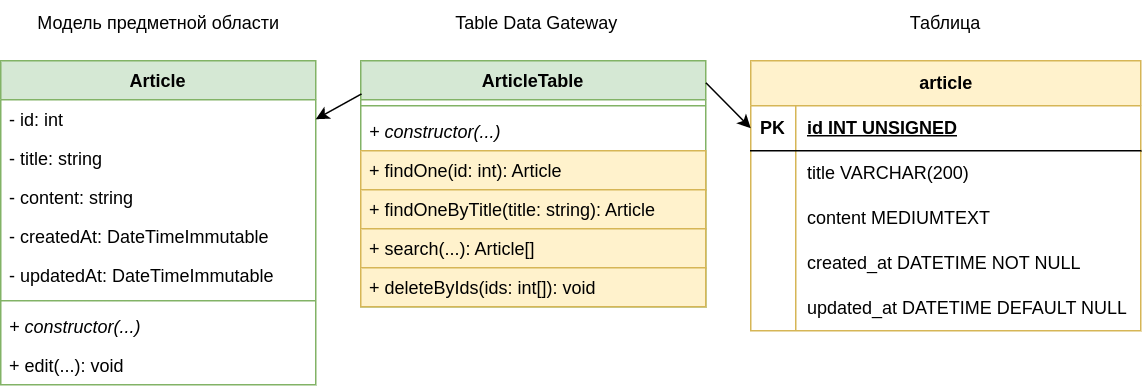

The diagram above was exported from draw.io. Its source (the exported page's mxGraphModel, read from the mxfile embedded in the PNG):
<mxGraphModel dx="819" dy="459" grid="1" gridSize="10" guides="1" tooltips="1" connect="1" arrows="1" fold="1" page="1" pageScale="1" pageWidth="1100" pageHeight="850" math="0" shadow="0">
  <root>
    <mxCell id="ORbWX6BPY6fmjzWR1V5H-0" />
    <mxCell id="ORbWX6BPY6fmjzWR1V5H-1" parent="ORbWX6BPY6fmjzWR1V5H-0" />
    <mxCell id="ORbWX6BPY6fmjzWR1V5H-2" value="Article" style="swimlane;fontStyle=1;align=center;verticalAlign=top;childLayout=stackLayout;horizontal=1;startSize=26;horizontalStack=0;resizeParent=1;resizeParentMax=0;resizeLast=0;collapsible=1;marginBottom=0;whiteSpace=wrap;html=1;fillColor=#d5e8d4;strokeColor=#82b366;" vertex="1" parent="ORbWX6BPY6fmjzWR1V5H-1">
      <mxGeometry x="80" y="100" width="210" height="216" as="geometry" />
    </mxCell>
    <mxCell id="ORbWX6BPY6fmjzWR1V5H-3" value="- id: int" style="text;strokeColor=none;fillColor=none;align=left;verticalAlign=top;spacingLeft=4;spacingRight=4;overflow=hidden;rotatable=0;points=[[0,0.5],[1,0.5]];portConstraint=eastwest;whiteSpace=wrap;html=1;" vertex="1" parent="ORbWX6BPY6fmjzWR1V5H-2">
      <mxGeometry y="26" width="210" height="26" as="geometry" />
    </mxCell>
    <mxCell id="ORbWX6BPY6fmjzWR1V5H-4" value="- title: string" style="text;strokeColor=none;fillColor=none;align=left;verticalAlign=top;spacingLeft=4;spacingRight=4;overflow=hidden;rotatable=0;points=[[0,0.5],[1,0.5]];portConstraint=eastwest;whiteSpace=wrap;html=1;" vertex="1" parent="ORbWX6BPY6fmjzWR1V5H-2">
      <mxGeometry y="52" width="210" height="26" as="geometry" />
    </mxCell>
    <mxCell id="ORbWX6BPY6fmjzWR1V5H-5" value="- content: string" style="text;strokeColor=none;fillColor=none;align=left;verticalAlign=top;spacingLeft=4;spacingRight=4;overflow=hidden;rotatable=0;points=[[0,0.5],[1,0.5]];portConstraint=eastwest;whiteSpace=wrap;html=1;" vertex="1" parent="ORbWX6BPY6fmjzWR1V5H-2">
      <mxGeometry y="78" width="210" height="26" as="geometry" />
    </mxCell>
    <mxCell id="ORbWX6BPY6fmjzWR1V5H-6" value="- createdAt: DateTimeImmutable" style="text;strokeColor=none;fillColor=none;align=left;verticalAlign=top;spacingLeft=4;spacingRight=4;overflow=hidden;rotatable=0;points=[[0,0.5],[1,0.5]];portConstraint=eastwest;whiteSpace=wrap;html=1;" vertex="1" parent="ORbWX6BPY6fmjzWR1V5H-2">
      <mxGeometry y="104" width="210" height="26" as="geometry" />
    </mxCell>
    <mxCell id="ORbWX6BPY6fmjzWR1V5H-7" value="- updatedAt: DateTimeImmutable" style="text;strokeColor=none;fillColor=none;align=left;verticalAlign=top;spacingLeft=4;spacingRight=4;overflow=hidden;rotatable=0;points=[[0,0.5],[1,0.5]];portConstraint=eastwest;whiteSpace=wrap;html=1;" vertex="1" parent="ORbWX6BPY6fmjzWR1V5H-2">
      <mxGeometry y="130" width="210" height="26" as="geometry" />
    </mxCell>
    <mxCell id="ORbWX6BPY6fmjzWR1V5H-8" value="" style="line;strokeWidth=1;fillColor=none;align=left;verticalAlign=middle;spacingTop=-1;spacingLeft=3;spacingRight=3;rotatable=0;labelPosition=right;points=[];portConstraint=eastwest;strokeColor=inherit;" vertex="1" parent="ORbWX6BPY6fmjzWR1V5H-2">
      <mxGeometry y="156" width="210" height="8" as="geometry" />
    </mxCell>
    <mxCell id="ORbWX6BPY6fmjzWR1V5H-9" value="+ constructor(...)" style="text;strokeColor=none;fillColor=none;align=left;verticalAlign=top;spacingLeft=4;spacingRight=4;overflow=hidden;rotatable=0;points=[[0,0.5],[1,0.5]];portConstraint=eastwest;whiteSpace=wrap;html=1;fontStyle=2" vertex="1" parent="ORbWX6BPY6fmjzWR1V5H-2">
      <mxGeometry y="164" width="210" height="26" as="geometry" />
    </mxCell>
    <mxCell id="ORbWX6BPY6fmjzWR1V5H-13" value="+ edit(...): void" style="text;strokeColor=none;fillColor=none;align=left;verticalAlign=top;spacingLeft=4;spacingRight=4;overflow=hidden;rotatable=0;points=[[0,0.5],[1,0.5]];portConstraint=eastwest;whiteSpace=wrap;html=1;" vertex="1" parent="ORbWX6BPY6fmjzWR1V5H-2">
      <mxGeometry y="190" width="210" height="26" as="geometry" />
    </mxCell>
    <mxCell id="ORbWX6BPY6fmjzWR1V5H-14" value="article" style="shape=table;startSize=30;container=1;collapsible=1;childLayout=tableLayout;fixedRows=1;rowLines=0;fontStyle=1;align=center;resizeLast=1;html=1;fillColor=#fff2cc;strokeColor=#d6b656;" vertex="1" parent="ORbWX6BPY6fmjzWR1V5H-1">
      <mxGeometry x="580" y="100" width="260" height="180" as="geometry" />
    </mxCell>
    <mxCell id="ORbWX6BPY6fmjzWR1V5H-15" value="" style="shape=tableRow;horizontal=0;startSize=0;swimlaneHead=0;swimlaneBody=0;fillColor=none;collapsible=0;dropTarget=0;points=[[0,0.5],[1,0.5]];portConstraint=eastwest;top=0;left=0;right=0;bottom=1;" vertex="1" parent="ORbWX6BPY6fmjzWR1V5H-14">
      <mxGeometry y="30" width="260" height="30" as="geometry" />
    </mxCell>
    <mxCell id="ORbWX6BPY6fmjzWR1V5H-16" value="PK" style="shape=partialRectangle;connectable=0;fillColor=none;top=0;left=0;bottom=0;right=0;fontStyle=1;overflow=hidden;whiteSpace=wrap;html=1;" vertex="1" parent="ORbWX6BPY6fmjzWR1V5H-15">
      <mxGeometry width="30" height="30" as="geometry">
        <mxRectangle width="30" height="30" as="alternateBounds" />
      </mxGeometry>
    </mxCell>
    <mxCell id="ORbWX6BPY6fmjzWR1V5H-17" value="id INT UNSIGNED" style="shape=partialRectangle;connectable=0;fillColor=none;top=0;left=0;bottom=0;right=0;align=left;spacingLeft=6;fontStyle=5;overflow=hidden;whiteSpace=wrap;html=1;" vertex="1" parent="ORbWX6BPY6fmjzWR1V5H-15">
      <mxGeometry x="30" width="230" height="30" as="geometry">
        <mxRectangle width="230" height="30" as="alternateBounds" />
      </mxGeometry>
    </mxCell>
    <mxCell id="ORbWX6BPY6fmjzWR1V5H-18" value="" style="shape=tableRow;horizontal=0;startSize=0;swimlaneHead=0;swimlaneBody=0;fillColor=none;collapsible=0;dropTarget=0;points=[[0,0.5],[1,0.5]];portConstraint=eastwest;top=0;left=0;right=0;bottom=0;" vertex="1" parent="ORbWX6BPY6fmjzWR1V5H-14">
      <mxGeometry y="60" width="260" height="30" as="geometry" />
    </mxCell>
    <mxCell id="ORbWX6BPY6fmjzWR1V5H-19" value="" style="shape=partialRectangle;connectable=0;fillColor=none;top=0;left=0;bottom=0;right=0;editable=1;overflow=hidden;whiteSpace=wrap;html=1;" vertex="1" parent="ORbWX6BPY6fmjzWR1V5H-18">
      <mxGeometry width="30" height="30" as="geometry">
        <mxRectangle width="30" height="30" as="alternateBounds" />
      </mxGeometry>
    </mxCell>
    <mxCell id="ORbWX6BPY6fmjzWR1V5H-20" value="title VARCHAR(200)" style="shape=partialRectangle;connectable=0;fillColor=none;top=0;left=0;bottom=0;right=0;align=left;spacingLeft=6;overflow=hidden;whiteSpace=wrap;html=1;" vertex="1" parent="ORbWX6BPY6fmjzWR1V5H-18">
      <mxGeometry x="30" width="230" height="30" as="geometry">
        <mxRectangle width="230" height="30" as="alternateBounds" />
      </mxGeometry>
    </mxCell>
    <mxCell id="ORbWX6BPY6fmjzWR1V5H-21" value="" style="shape=tableRow;horizontal=0;startSize=0;swimlaneHead=0;swimlaneBody=0;fillColor=none;collapsible=0;dropTarget=0;points=[[0,0.5],[1,0.5]];portConstraint=eastwest;top=0;left=0;right=0;bottom=0;" vertex="1" parent="ORbWX6BPY6fmjzWR1V5H-14">
      <mxGeometry y="90" width="260" height="30" as="geometry" />
    </mxCell>
    <mxCell id="ORbWX6BPY6fmjzWR1V5H-22" value="" style="shape=partialRectangle;connectable=0;fillColor=none;top=0;left=0;bottom=0;right=0;editable=1;overflow=hidden;whiteSpace=wrap;html=1;" vertex="1" parent="ORbWX6BPY6fmjzWR1V5H-21">
      <mxGeometry width="30" height="30" as="geometry">
        <mxRectangle width="30" height="30" as="alternateBounds" />
      </mxGeometry>
    </mxCell>
    <mxCell id="ORbWX6BPY6fmjzWR1V5H-23" value="content MEDIUMTEXT" style="shape=partialRectangle;connectable=0;fillColor=none;top=0;left=0;bottom=0;right=0;align=left;spacingLeft=6;overflow=hidden;whiteSpace=wrap;html=1;" vertex="1" parent="ORbWX6BPY6fmjzWR1V5H-21">
      <mxGeometry x="30" width="230" height="30" as="geometry">
        <mxRectangle width="230" height="30" as="alternateBounds" />
      </mxGeometry>
    </mxCell>
    <mxCell id="ORbWX6BPY6fmjzWR1V5H-24" value="" style="shape=tableRow;horizontal=0;startSize=0;swimlaneHead=0;swimlaneBody=0;fillColor=none;collapsible=0;dropTarget=0;points=[[0,0.5],[1,0.5]];portConstraint=eastwest;top=0;left=0;right=0;bottom=0;" vertex="1" parent="ORbWX6BPY6fmjzWR1V5H-14">
      <mxGeometry y="120" width="260" height="30" as="geometry" />
    </mxCell>
    <mxCell id="ORbWX6BPY6fmjzWR1V5H-25" value="" style="shape=partialRectangle;connectable=0;fillColor=none;top=0;left=0;bottom=0;right=0;editable=1;overflow=hidden;whiteSpace=wrap;html=1;" vertex="1" parent="ORbWX6BPY6fmjzWR1V5H-24">
      <mxGeometry width="30" height="30" as="geometry">
        <mxRectangle width="30" height="30" as="alternateBounds" />
      </mxGeometry>
    </mxCell>
    <mxCell id="ORbWX6BPY6fmjzWR1V5H-26" value="created_at DATETIME NOT NULL" style="shape=partialRectangle;connectable=0;fillColor=none;top=0;left=0;bottom=0;right=0;align=left;spacingLeft=6;overflow=hidden;whiteSpace=wrap;html=1;" vertex="1" parent="ORbWX6BPY6fmjzWR1V5H-24">
      <mxGeometry x="30" width="230" height="30" as="geometry">
        <mxRectangle width="230" height="30" as="alternateBounds" />
      </mxGeometry>
    </mxCell>
    <mxCell id="ORbWX6BPY6fmjzWR1V5H-27" value="" style="shape=tableRow;horizontal=0;startSize=0;swimlaneHead=0;swimlaneBody=0;fillColor=none;collapsible=0;dropTarget=0;points=[[0,0.5],[1,0.5]];portConstraint=eastwest;top=0;left=0;right=0;bottom=0;" vertex="1" parent="ORbWX6BPY6fmjzWR1V5H-14">
      <mxGeometry y="150" width="260" height="30" as="geometry" />
    </mxCell>
    <mxCell id="ORbWX6BPY6fmjzWR1V5H-28" value="" style="shape=partialRectangle;connectable=0;fillColor=none;top=0;left=0;bottom=0;right=0;editable=1;overflow=hidden;whiteSpace=wrap;html=1;" vertex="1" parent="ORbWX6BPY6fmjzWR1V5H-27">
      <mxGeometry width="30" height="30" as="geometry">
        <mxRectangle width="30" height="30" as="alternateBounds" />
      </mxGeometry>
    </mxCell>
    <mxCell id="ORbWX6BPY6fmjzWR1V5H-29" value="updated_at DATETIME DEFAULT NULL" style="shape=partialRectangle;connectable=0;fillColor=none;top=0;left=0;bottom=0;right=0;align=left;spacingLeft=6;overflow=hidden;whiteSpace=wrap;html=1;" vertex="1" parent="ORbWX6BPY6fmjzWR1V5H-27">
      <mxGeometry x="30" width="230" height="30" as="geometry">
        <mxRectangle width="230" height="30" as="alternateBounds" />
      </mxGeometry>
    </mxCell>
    <mxCell id="ORbWX6BPY6fmjzWR1V5H-30" value="Модель предметной области" style="text;html=1;align=center;verticalAlign=middle;whiteSpace=wrap;rounded=0;" vertex="1" parent="ORbWX6BPY6fmjzWR1V5H-1">
      <mxGeometry x="87.5" y="60" width="195" height="30" as="geometry" />
    </mxCell>
    <mxCell id="ORbWX6BPY6fmjzWR1V5H-31" value="Таблица" style="text;html=1;align=center;verticalAlign=middle;whiteSpace=wrap;rounded=0;" vertex="1" parent="ORbWX6BPY6fmjzWR1V5H-1">
      <mxGeometry x="650" y="60" width="120" height="30" as="geometry" />
    </mxCell>
    <mxCell id="gP6RlNRfABdD5NR32Myd-0" value="ArticleTable" style="swimlane;fontStyle=1;align=center;verticalAlign=top;childLayout=stackLayout;horizontal=1;startSize=26;horizontalStack=0;resizeParent=1;resizeParentMax=0;resizeLast=0;collapsible=1;marginBottom=0;whiteSpace=wrap;html=1;fillColor=#d5e8d4;strokeColor=#82b366;" vertex="1" parent="ORbWX6BPY6fmjzWR1V5H-1">
      <mxGeometry x="320" y="100" width="230" height="164" as="geometry" />
    </mxCell>
    <mxCell id="gP6RlNRfABdD5NR32Myd-1" value="" style="line;strokeWidth=1;fillColor=none;align=left;verticalAlign=middle;spacingTop=-1;spacingLeft=3;spacingRight=3;rotatable=0;labelPosition=right;points=[];portConstraint=eastwest;strokeColor=inherit;" vertex="1" parent="gP6RlNRfABdD5NR32Myd-0">
      <mxGeometry y="26" width="230" height="8" as="geometry" />
    </mxCell>
    <mxCell id="gP6RlNRfABdD5NR32Myd-2" value="+ constructor(...)" style="text;strokeColor=none;fillColor=none;align=left;verticalAlign=top;spacingLeft=4;spacingRight=4;overflow=hidden;rotatable=0;points=[[0,0.5],[1,0.5]];portConstraint=eastwest;whiteSpace=wrap;html=1;fontStyle=2" vertex="1" parent="gP6RlNRfABdD5NR32Myd-0">
      <mxGeometry y="34" width="230" height="26" as="geometry" />
    </mxCell>
    <mxCell id="gP6RlNRfABdD5NR32Myd-3" value="+ findOne(id: int): Article" style="text;strokeColor=#d6b656;fillColor=#fff2cc;align=left;verticalAlign=top;spacingLeft=4;spacingRight=4;overflow=hidden;rotatable=0;points=[[0,0.5],[1,0.5]];portConstraint=eastwest;whiteSpace=wrap;html=1;" vertex="1" parent="gP6RlNRfABdD5NR32Myd-0">
      <mxGeometry y="60" width="230" height="26" as="geometry" />
    </mxCell>
    <mxCell id="gP6RlNRfABdD5NR32Myd-4" value="+ findOneByTitle(title: string): Article" style="text;strokeColor=#d6b656;fillColor=#fff2cc;align=left;verticalAlign=top;spacingLeft=4;spacingRight=4;overflow=hidden;rotatable=0;points=[[0,0.5],[1,0.5]];portConstraint=eastwest;whiteSpace=wrap;html=1;" vertex="1" parent="gP6RlNRfABdD5NR32Myd-0">
      <mxGeometry y="86" width="230" height="26" as="geometry" />
    </mxCell>
    <mxCell id="gP6RlNRfABdD5NR32Myd-5" value="+ search(...): Article[]" style="text;strokeColor=#d6b656;fillColor=#fff2cc;align=left;verticalAlign=top;spacingLeft=4;spacingRight=4;overflow=hidden;rotatable=0;points=[[0,0.5],[1,0.5]];portConstraint=eastwest;whiteSpace=wrap;html=1;" vertex="1" parent="gP6RlNRfABdD5NR32Myd-0">
      <mxGeometry y="112" width="230" height="26" as="geometry" />
    </mxCell>
    <mxCell id="gP6RlNRfABdD5NR32Myd-6" value="+ deleteByIds(ids: int[]): void" style="text;strokeColor=#d6b656;fillColor=#fff2cc;align=left;verticalAlign=top;spacingLeft=4;spacingRight=4;overflow=hidden;rotatable=0;points=[[0,0.5],[1,0.5]];portConstraint=eastwest;whiteSpace=wrap;html=1;" vertex="1" parent="gP6RlNRfABdD5NR32Myd-0">
      <mxGeometry y="138" width="230" height="26" as="geometry" />
    </mxCell>
    <mxCell id="gP6RlNRfABdD5NR32Myd-7" value="Table Data Gateway" style="text;html=1;align=center;verticalAlign=middle;whiteSpace=wrap;rounded=0;" vertex="1" parent="ORbWX6BPY6fmjzWR1V5H-1">
      <mxGeometry x="340" y="60" width="195" height="30" as="geometry" />
    </mxCell>
    <mxCell id="gP6RlNRfABdD5NR32Myd-8" value="" style="endArrow=classic;html=1;rounded=0;exitX=0.002;exitY=0.135;exitDx=0;exitDy=0;exitPerimeter=0;entryX=1;entryY=0.5;entryDx=0;entryDy=0;" edge="1" parent="ORbWX6BPY6fmjzWR1V5H-1" source="gP6RlNRfABdD5NR32Myd-0" target="ORbWX6BPY6fmjzWR1V5H-3">
      <mxGeometry width="50" height="50" relative="1" as="geometry">
        <mxPoint x="520" y="300" as="sourcePoint" />
        <mxPoint x="570" y="250" as="targetPoint" />
      </mxGeometry>
    </mxCell>
    <mxCell id="gP6RlNRfABdD5NR32Myd-9" value="" style="endArrow=classic;html=1;rounded=0;exitX=1.001;exitY=0.09;exitDx=0;exitDy=0;exitPerimeter=0;entryX=0;entryY=0.5;entryDx=0;entryDy=0;" edge="1" parent="ORbWX6BPY6fmjzWR1V5H-1" source="gP6RlNRfABdD5NR32Myd-0" target="ORbWX6BPY6fmjzWR1V5H-15">
      <mxGeometry width="50" height="50" relative="1" as="geometry">
        <mxPoint x="330" y="132" as="sourcePoint" />
        <mxPoint x="600" y="140" as="targetPoint" />
      </mxGeometry>
    </mxCell>
  </root>
</mxGraphModel>